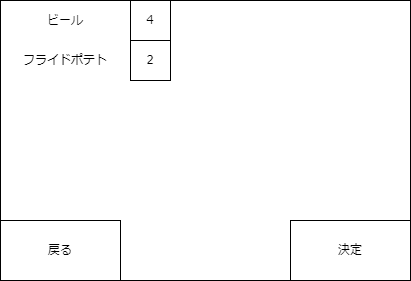

The diagram above was exported from draw.io. Its source (the exported page's mxGraphModel, read from the mxfile embedded in the PNG):
<mxGraphModel dx="459" dy="549" grid="1" gridSize="10" guides="1" tooltips="1" connect="1" arrows="1" fold="1" page="1" pageScale="1" pageWidth="827" pageHeight="1169" math="0" shadow="0">
  <root>
    <mxCell id="0" />
    <mxCell id="1" parent="0" />
    <mxCell id="2" value="" style="rounded=0;whiteSpace=wrap;html=1;" vertex="1" parent="1">
      <mxGeometry x="50" y="70" width="410" height="280" as="geometry" />
    </mxCell>
    <mxCell id="3" value="４" style="rounded=0;whiteSpace=wrap;html=1;" vertex="1" parent="1">
      <mxGeometry x="180" y="70" width="40" height="40" as="geometry" />
    </mxCell>
    <mxCell id="4" value="ビール" style="rounded=0;whiteSpace=wrap;html=1;opacity=0;" vertex="1" parent="1">
      <mxGeometry x="50" y="70" width="130" height="40" as="geometry" />
    </mxCell>
    <mxCell id="5" value="フライドポテト" style="rounded=0;whiteSpace=wrap;html=1;opacity=0;" vertex="1" parent="1">
      <mxGeometry x="50" y="110" width="130" height="40" as="geometry" />
    </mxCell>
    <mxCell id="6" value="2" style="rounded=0;whiteSpace=wrap;html=1;" vertex="1" parent="1">
      <mxGeometry x="180" y="110" width="40" height="40" as="geometry" />
    </mxCell>
    <mxCell id="7" value="決定" style="rounded=0;whiteSpace=wrap;html=1;perimeterSpacing=0;" vertex="1" parent="1">
      <mxGeometry x="340" y="290" width="120" height="60" as="geometry" />
    </mxCell>
    <mxCell id="8" value="戻る" style="rounded=0;whiteSpace=wrap;html=1;perimeterSpacing=0;" vertex="1" parent="1">
      <mxGeometry x="50" y="290" width="120" height="60" as="geometry" />
    </mxCell>
  </root>
</mxGraphModel>